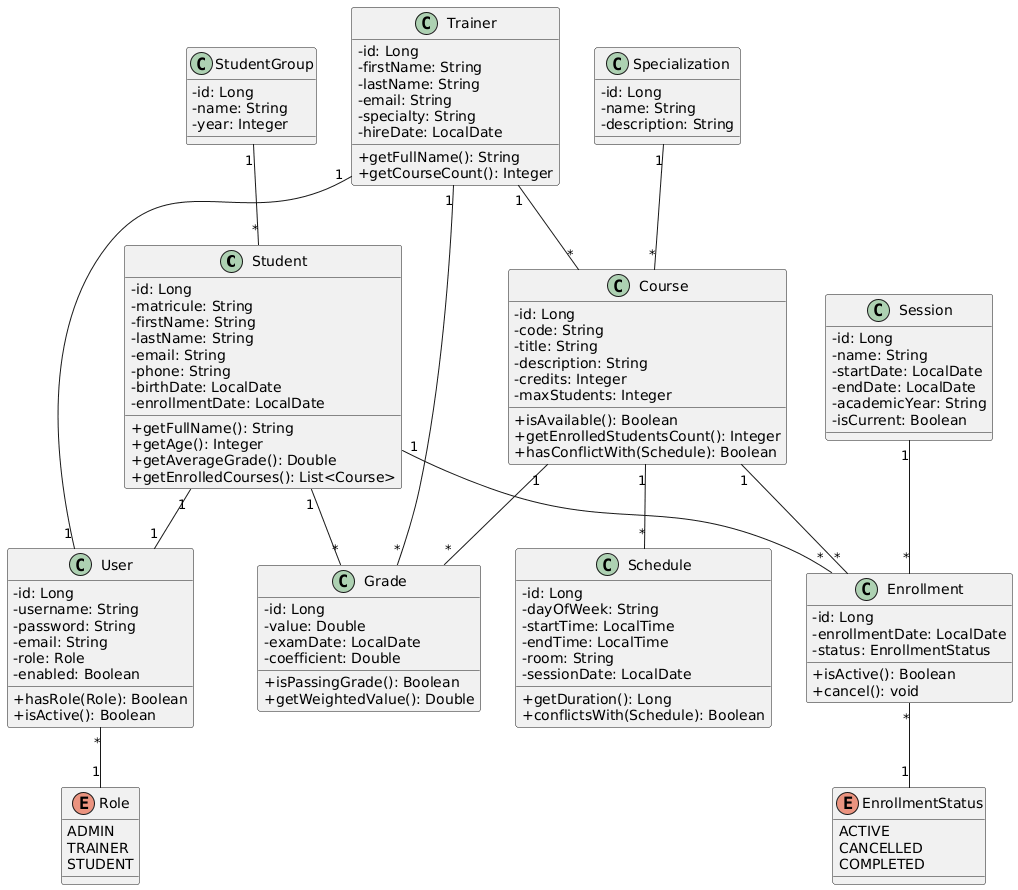

The diagram above was rendered by PlantUML. Its source (embedded in the PNG):
@startuml
skinparam classAttributeIconSize 0

' ===========================
' ENTITIES
' ===========================

class Student {
  -id: Long
  -matricule: String
  -firstName: String
  -lastName: String
  -email: String
  -phone: String
  -birthDate: LocalDate
  -enrollmentDate: LocalDate
  +getFullName(): String
  +getAge(): Integer
  +getAverageGrade(): Double
  +getEnrolledCourses(): List<Course>
}

class Trainer {
  -id: Long
  -firstName: String
  -lastName: String
  -email: String
  -specialty: String
  -hireDate: LocalDate
  +getFullName(): String
  +getCourseCount(): Integer
}

class Course {
  -id: Long
  -code: String
  -title: String
  -description: String
  -credits: Integer
  -maxStudents: Integer
  +isAvailable(): Boolean
  +getEnrolledStudentsCount(): Integer
  +hasConflictWith(Schedule): Boolean
}

class Enrollment {
  -id: Long
  -enrollmentDate: LocalDate
  -status: EnrollmentStatus
  +isActive(): Boolean
  +cancel(): void
}

class Grade {
  -id: Long
  -value: Double
  -examDate: LocalDate
  -coefficient: Double
  +isPassingGrade(): Boolean
  +getWeightedValue(): Double
}

class User {
  -id: Long
  -username: String
  -password: String
  -email: String
  -role: Role
  -enabled: Boolean
  +hasRole(Role): Boolean
  +isActive(): Boolean
}

class Schedule {
  -id: Long
  -dayOfWeek: String
  -startTime: LocalTime
  -endTime: LocalTime
  -room: String
  -sessionDate: LocalDate
  +getDuration(): Long
  +conflictsWith(Schedule): Boolean
}

class Session {
  -id: Long
  -name: String
  -startDate: LocalDate
  -endDate: LocalDate
  -academicYear: String
  -isCurrent: Boolean
}

class StudentGroup {
  -id: Long
  -name: String
  -year: Integer
}

class Specialization {
  -id: Long
  -name: String
  -description: String
}

enum Role {
  ADMIN
  TRAINER
  STUDENT
}

enum EnrollmentStatus {
  ACTIVE
  CANCELLED
  COMPLETED
}

' ===========================
' RELATIONSHIPS
' ===========================

Student "1" -- "*" Enrollment
Course "1" -- "*" Enrollment
Student "1" -- "*" Grade
Course "1" -- "*" Grade
Trainer "1" -- "*" Course
Trainer "1" -- "*" Grade
Course "1" -- "*" Schedule
Student "1" -- "1" User
Trainer "1" -- "1" User
StudentGroup "1" -- "*" Student
Specialization "1" -- "*" Course
Session "1" -- "*" Enrollment

' Optional visualization for enums
User "*" -- "1" Role
Enrollment "*" -- "1" EnrollmentStatus
@enduml